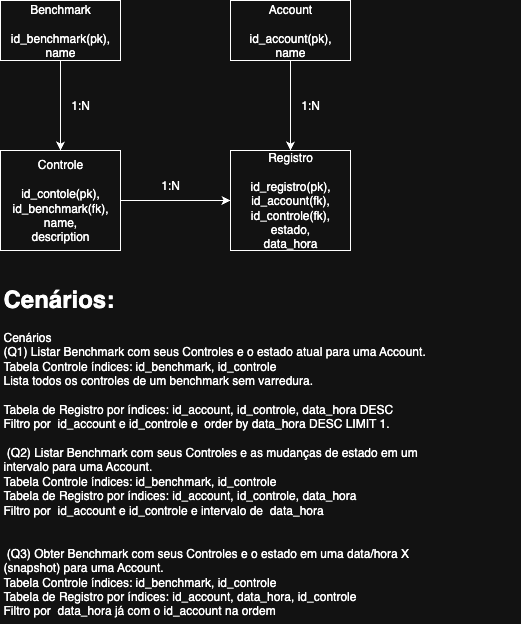

The diagram above was exported from draw.io. Its source (the exported page's mxGraphModel, read from the mxfile embedded in the PNG):
<mxGraphModel dx="711" dy="580" grid="1" gridSize="10" guides="1" tooltips="1" connect="1" arrows="1" fold="1" page="1" pageScale="1" pageWidth="827" pageHeight="1169" math="0" shadow="0">
  <root>
    <mxCell id="0" />
    <mxCell id="1" parent="0" />
    <mxCell id="Rz-N9JBqbRz9Nb1AXL1R-3" value="" style="edgeStyle=orthogonalEdgeStyle;rounded=0;orthogonalLoop=1;jettySize=auto;html=1;" edge="1" parent="1" source="Rz-N9JBqbRz9Nb1AXL1R-1" target="Rz-N9JBqbRz9Nb1AXL1R-2">
      <mxGeometry relative="1" as="geometry" />
    </mxCell>
    <mxCell id="Rz-N9JBqbRz9Nb1AXL1R-1" value="Benchmark&lt;div&gt;&lt;br&gt;&lt;div&gt;id_benchmark(pk),&lt;/div&gt;&lt;div&gt;name&lt;/div&gt;&lt;/div&gt;" style="rounded=0;whiteSpace=wrap;html=1;" vertex="1" parent="1">
      <mxGeometry x="80" y="20" width="120" height="60" as="geometry" />
    </mxCell>
    <mxCell id="Rz-N9JBqbRz9Nb1AXL1R-8" style="edgeStyle=orthogonalEdgeStyle;rounded=0;orthogonalLoop=1;jettySize=auto;html=1;" edge="1" parent="1" source="Rz-N9JBqbRz9Nb1AXL1R-2" target="Rz-N9JBqbRz9Nb1AXL1R-6">
      <mxGeometry relative="1" as="geometry" />
    </mxCell>
    <mxCell id="Rz-N9JBqbRz9Nb1AXL1R-2" value="&lt;font&gt;Controle&lt;/font&gt;&lt;div&gt;&lt;br&gt;&lt;/div&gt;&lt;div&gt;id_contole(pk),&lt;br class=&quot;Apple-interchange-newline&quot;&gt;id_benchmark(fk),&lt;div&gt;&lt;div&gt;&lt;font&gt;name,&lt;/font&gt;&lt;/div&gt;&lt;div&gt;&lt;font&gt;description&lt;/font&gt;&lt;/div&gt;&lt;/div&gt;&lt;/div&gt;" style="whiteSpace=wrap;html=1;rounded=0;" vertex="1" parent="1">
      <mxGeometry x="80" y="170" width="120" height="100" as="geometry" />
    </mxCell>
    <mxCell id="Rz-N9JBqbRz9Nb1AXL1R-7" style="edgeStyle=orthogonalEdgeStyle;rounded=0;orthogonalLoop=1;jettySize=auto;html=1;entryX=0.5;entryY=0;entryDx=0;entryDy=0;" edge="1" parent="1" source="Rz-N9JBqbRz9Nb1AXL1R-4" target="Rz-N9JBqbRz9Nb1AXL1R-6">
      <mxGeometry relative="1" as="geometry" />
    </mxCell>
    <mxCell id="Rz-N9JBqbRz9Nb1AXL1R-4" value="Account&lt;div&gt;&lt;br&gt;&lt;div&gt;id_account(pk),&lt;/div&gt;&lt;div&gt;name&lt;/div&gt;&lt;/div&gt;" style="rounded=0;whiteSpace=wrap;html=1;" vertex="1" parent="1">
      <mxGeometry x="310" y="20" width="120" height="60" as="geometry" />
    </mxCell>
    <mxCell id="Rz-N9JBqbRz9Nb1AXL1R-5" value="1:N" style="text;html=1;align=center;verticalAlign=middle;whiteSpace=wrap;rounded=0;" vertex="1" parent="1">
      <mxGeometry x="130" y="110" width="60" height="30" as="geometry" />
    </mxCell>
    <mxCell id="Rz-N9JBqbRz9Nb1AXL1R-6" value="Registro&lt;div&gt;&lt;br class=&quot;Apple-interchange-newline&quot;&gt;id_registro(pk),&lt;br&gt;&lt;div&gt;&lt;div&gt;id_account(fk),&lt;/div&gt;&lt;/div&gt;&lt;div&gt;id_controle(fk),&lt;/div&gt;&lt;/div&gt;&lt;div&gt;estado,&lt;/div&gt;&lt;div&gt;data_hora&lt;/div&gt;" style="whiteSpace=wrap;html=1;" vertex="1" parent="1">
      <mxGeometry x="310" y="170" width="120" height="100" as="geometry" />
    </mxCell>
    <mxCell id="Rz-N9JBqbRz9Nb1AXL1R-9" value="1:N" style="text;html=1;align=center;verticalAlign=middle;whiteSpace=wrap;rounded=0;" vertex="1" parent="1">
      <mxGeometry x="360" y="110" width="60" height="30" as="geometry" />
    </mxCell>
    <mxCell id="Rz-N9JBqbRz9Nb1AXL1R-10" value="1:N" style="text;html=1;align=center;verticalAlign=middle;whiteSpace=wrap;rounded=0;" vertex="1" parent="1">
      <mxGeometry x="220" y="190" width="60" height="30" as="geometry" />
    </mxCell>
    <mxCell id="Rz-N9JBqbRz9Nb1AXL1R-11" value="&lt;h1 style=&quot;margin-top: 0px;&quot;&gt;Cenários:&lt;/h1&gt;&lt;div&gt;Cenários&lt;br&gt;(Q1) Listar Benchmark com seus Controles e o estado atual para uma Account.&lt;/div&gt;&lt;div&gt;Tabela Controle índices:&amp;nbsp;&lt;span style=&quot;background-color: transparent; color: light-dark(rgb(0, 0, 0), rgb(255, 255, 255));&quot;&gt;id_benchmark,&amp;nbsp;&lt;/span&gt;&lt;span style=&quot;background-color: transparent; color: light-dark(rgb(0, 0, 0), rgb(255, 255, 255));&quot;&gt;id_controle&lt;/span&gt;&lt;/div&gt;&lt;div&gt;&lt;span style=&quot;background-color: transparent; color: light-dark(rgb(0, 0, 0), rgb(255, 255, 255));&quot;&gt;Lista todos os controles de um benchmark sem varredura.&lt;/span&gt;&lt;/div&gt;&lt;div&gt;&lt;br&gt;&lt;/div&gt;&lt;div&gt;Tabela de Registro por índices: id_account&lt;span style=&quot;background-color: transparent; color: light-dark(rgb(0, 0, 0), rgb(255, 255, 255));&quot;&gt;, id_controle&lt;/span&gt;&lt;span style=&quot;background-color: transparent; color: light-dark(rgb(0, 0, 0), rgb(255, 255, 255));&quot;&gt;,&amp;nbsp;&lt;/span&gt;&lt;span style=&quot;background-color: transparent; color: light-dark(rgb(0, 0, 0), rgb(255, 255, 255));&quot;&gt;data_hora DESC&lt;/span&gt;&lt;/div&gt;&lt;div&gt;&lt;span style=&quot;background-color: transparent; color: light-dark(rgb(0, 0, 0), rgb(255, 255, 255));&quot;&gt;Filtro por&amp;nbsp; id_account e id_controle e&amp;nbsp; order by data_hora DESC LIMIT 1.&lt;/span&gt;&lt;/div&gt;&lt;div&gt;&lt;br&gt;&lt;/div&gt;&lt;div&gt;&amp;nbsp;(Q2) Listar Benchmark com seus Controles e as mudanças de estado em um&lt;br&gt;intervalo para uma Account.&lt;/div&gt;&lt;div&gt;Tabela Controle índices:&amp;nbsp;&lt;span style=&quot;color: light-dark(rgb(0, 0, 0), rgb(255, 255, 255)); background-color: transparent;&quot;&gt;id_benchmark,&amp;nbsp;&lt;/span&gt;&lt;span style=&quot;color: light-dark(rgb(0, 0, 0), rgb(255, 255, 255)); background-color: transparent;&quot;&gt;id_controle&lt;/span&gt;&lt;/div&gt;&lt;div&gt;Tabela de Registro por índices: id_account,&amp;nbsp;&lt;span style=&quot;background-color: transparent; color: light-dark(rgb(0, 0, 0), rgb(255, 255, 255));&quot;&gt;id_controle,&lt;/span&gt;&lt;span style=&quot;background-color: transparent; color: light-dark(rgb(0, 0, 0), rgb(255, 255, 255));&quot;&gt;&amp;nbsp;&lt;/span&gt;&lt;span style=&quot;background-color: transparent; color: light-dark(rgb(0, 0, 0), rgb(255, 255, 255));&quot;&gt;data_hora&lt;/span&gt;&lt;/div&gt;&lt;div&gt;&lt;span style=&quot;background-color: transparent; color: light-dark(rgb(0, 0, 0), rgb(255, 255, 255));&quot;&gt;Filtro por&amp;nbsp; id_account e id_controle e intervalo de&amp;nbsp; data_hora&lt;/span&gt;&lt;/div&gt;&lt;div&gt;&lt;br&gt;&lt;/div&gt;&lt;div&gt;&lt;br&gt;&lt;/div&gt;&lt;div&gt;&amp;nbsp;(Q3) Obter Benchmark com seus Controles e o estado em uma data/hora X&lt;br&gt;(snapshot) para uma Account.&lt;/div&gt;&lt;div&gt;Tabela Controle índices:&amp;nbsp;&lt;span style=&quot;color: light-dark(rgb(0, 0, 0), rgb(255, 255, 255)); background-color: transparent;&quot;&gt;id_benchmark,&amp;nbsp;&lt;/span&gt;&lt;span style=&quot;color: light-dark(rgb(0, 0, 0), rgb(255, 255, 255)); background-color: transparent;&quot;&gt;id_controle&lt;/span&gt;&lt;/div&gt;&lt;div&gt;Tabela de Registro por índices: id_account,&amp;nbsp;&lt;span style=&quot;background-color: transparent; color: light-dark(rgb(0, 0, 0), rgb(255, 255, 255));&quot;&gt;data_hora,&amp;nbsp;&lt;/span&gt;&lt;span style=&quot;background-color: transparent; color: light-dark(rgb(0, 0, 0), rgb(255, 255, 255));&quot;&gt;id_controle&lt;/span&gt;&lt;/div&gt;&lt;div&gt;&lt;span style=&quot;background-color: transparent; color: light-dark(rgb(0, 0, 0), rgb(255, 255, 255));&quot;&gt;Filtro por&amp;nbsp; data_hora já com o id_account na ordem&lt;/span&gt;&lt;/div&gt;&lt;div&gt;&lt;br&gt;&lt;/div&gt;" style="text;html=1;whiteSpace=wrap;overflow=hidden;rounded=0;" vertex="1" parent="1">
      <mxGeometry x="81" y="298" width="519" height="342" as="geometry" />
    </mxCell>
  </root>
</mxGraphModel>